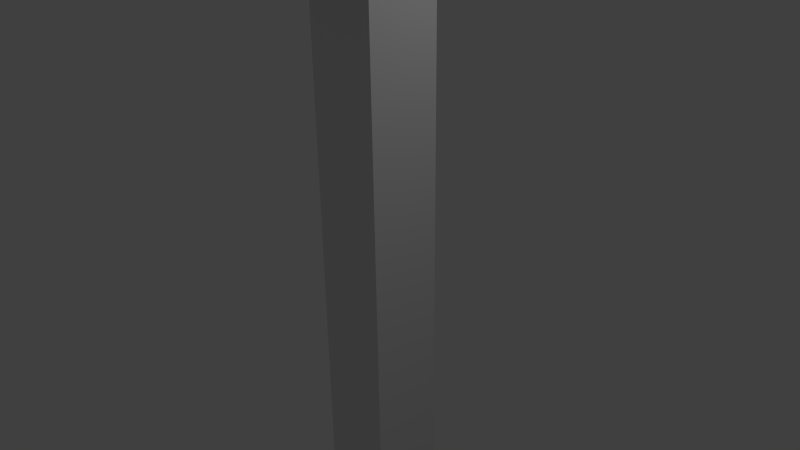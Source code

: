 # Source: LowerResArrow.blend  (saved by Blender 2.71.0; exported with 4.5.12 LTS)
import bpy
from mathutils import Matrix  # noqa: F401  (used for matrix-valued properties, if any)

bpy.ops.wm.read_factory_settings(use_empty=True)
scene = bpy.context.scene
scene.name = 'Scene'

# ---- collections
col_collection_1 = bpy.data.collections.new('Collection 1'); scene.collection.children.link(col_collection_1)

# ---- world
world_world = bpy.data.worlds.new('World'); scene.world = world_world
world_world.color = (0.05088, 0.05088, 0.05088)
world_world.use_sun_shadow = False
world_world.sun_shadow_jitter_overblur = 0.0
world_world.cycles.sampling_method = 'MANUAL'
world_world.cycles.sample_map_resolution = 256

# ---- cameras
cam_camera = bpy.data.cameras.new('Camera')
cam_camera.clip_end = 100.0
cam_camera.lens = 35.0
cam_camera.sensor_width = 32.0
cam_camera.sensor_height = 18.0
cam_camera.ortho_scale = 7.314
cam_camera.dof.focus_distance = 0.0
cam_camera.dof.aperture_fstop = 128.0

# ---- lights
light_lamp = bpy.data.lights.new('Lamp', 'POINT')
light_lamp.transmission_factor = 0.0
light_lamp.cutoff_distance = 30.0
light_lamp.energy = 100.0
light_lamp.shadow_buffer_clip_start = 1.001
light_lamp.shadow_soft_size = 0.1
light_lamp.shadow_maximum_resolution = 0.006
light_lamp.use_absolute_resolution = True
light_lamp.cycles.use_multiple_importance_sampling = False

# ---- meshes
me_cube_002 = bpy.data.meshes.new('Cube.002')
me_cube_002.from_pydata([(-3.471, -2.774, 0.7349), (-3.471, 3.226, 0.7349), (2.529, 3.226, 0.7349), (2.529, -2.774, 0.7349), (-0.5546, 0.1971, 1.135), (-1.44, -0.8396, -1.261), (-1.44, 1.16, -1.261), (0.5599, 1.16, -1.261), (0.5599, -0.8396, -1.261), (-1.44, -0.8396, 0.7394), (-1.44, 1.16, 0.7394), (0.5599, 1.16, 0.7394), (0.5599, -0.8396, 0.7394), (-1.44, -0.8396, -0.2606), (-1.44, 0.1604, 0.7394), (-1.44, 1.16, -0.2606), (-1.44, 0.1604, -1.261), (-0.4401, 1.16, 0.7394), (0.5599, 1.16, -0.2606), (-0.4401, 1.16, -1.261), (0.5599, 0.1604, 0.7394), (0.5599, -0.8396, -0.2606), (0.5599, 0.1604, -1.261), (-0.4401, -0.8396, 0.7394), (-0.4401, -0.8396, -1.261), (-1.44, 0.1604, -0.2606), (-0.4401, 1.16, -0.2606), (0.5599, 0.1604, -0.2606), (-0.4401, -0.8396, -0.2606), (-0.4401, 0.1604, -1.261), (-0.4401, 0.1604, 0.7394)], [], [(0, 1, 2, 3), (4, 1, 0), (4, 2, 1), (4, 3, 2), (4, 0, 3), (10, 15, 25), (11, 18, 26), (12, 21, 27), (9, 13, 28), (6, 19, 29), (11, 17, 30), (9, 14, 13), (10, 17, 15), (11, 20, 18), (12, 23, 21), (5, 16, 24), (12, 20, 23), (25, 16, 5), (25, 15, 16), (15, 6, 16), (26, 19, 6), (26, 18, 19), (18, 7, 19), (27, 22, 7), (27, 21, 22), (21, 8, 22), (28, 24, 8), (28, 13, 24), (13, 5, 24), (29, 22, 8), (29, 19, 22), (19, 7, 22), (30, 14, 9), (30, 17, 14), (17, 10, 14), (13, 25, 5), (13, 14, 25), (14, 10, 25), (15, 26, 6), (15, 17, 26), (17, 11, 26), (18, 27, 7), (18, 20, 27), (20, 12, 27), (21, 28, 8), (21, 23, 28), (23, 9, 28), (24, 29, 8), (24, 16, 29), (16, 6, 29), (23, 30, 9), (23, 20, 30), (20, 11, 30)])
_ca = me_cube_002.color_attributes.new('Col', 'BYTE_COLOR', 'CORNER')
_ca.data.foreach_set('color', [1.0, 1.0, 1.0, 1.0, 1.0, 1.0, 1.0, 1.0, 1.0, 1.0, 1.0, 1.0, 1.0, 1.0, 1.0, 1.0, 1.0, 1.0, 1.0, 1.0, 1.0, 1.0, 1.0, 1.0, 1.0, 1.0, 1.0, 1.0, 1.0, 1.0, 1.0, 1.0, 1.0, 1.0, 1.0, 1.0, 1.0, 1.0, 1.0, 1.0, 1.0, 1.0, 1.0, 1.0, 1.0, 1.0, 1.0, 1.0, 1.0, 1.0, 1.0, 1.0, 1.0, 1.0, 1.0, 1.0, 1.0, 1.0, 1.0, 1.0, 1.0, 1.0, 1.0, 1.0, 1.0, 1.0, 1.0, 1.0, 1.0, 1.0, 1.0, 1.0, 1.0, 1.0, 1.0, 1.0, 1.0, 1.0, 1.0, 1.0, 1.0, 1.0, 1.0, 1.0, 1.0, 1.0, 1.0, 1.0, 0.2195, 0.2051, 1.0, 1.0, 0.5271, 0.5149, 1.0, 1.0, 0.5271, 0.5149, 1.0, 1.0, 1.0, 1.0, 1.0, 1.0, 1.0, 1.0, 1.0, 1.0, 1.0, 1.0, 1.0, 1.0, 1.0, 1.0, 1.0, 1.0, 1.0, 1.0, 1.0, 1.0, 1.0, 1.0, 1.0, 1.0, 1.0, 1.0, 1.0, 1.0, 1.0, 1.0, 1.0, 1.0, 1.0, 1.0, 1.0, 1.0, 1.0, 1.0, 1.0, 1.0, 1.0, 1.0, 1.0, 1.0, 1.0, 1.0, 1.0, 1.0, 1.0, 1.0, 1.0, 1.0, 1.0, 1.0, 1.0, 1.0, 1.0, 1.0, 1.0, 1.0, 1.0, 1.0, 1.0, 1.0, 0.5271, 0.5149, 1.0, 1.0, 1.0, 1.0, 1.0, 1.0, 0.2195, 0.2051, 1.0, 1.0, 0.5271, 0.5149, 1.0, 1.0, 0.5271, 0.5149, 1.0, 1.0, 1.0, 1.0, 1.0, 1.0, 1.0, 1.0, 1.0, 1.0, 1.0, 1.0, 1.0, 1.0, 0.2195, 0.2051, 1.0, 1.0, 0.5271, 0.5149, 1.0, 1.0, 0.5271, 0.5149, 1.0, 1.0, 1.0, 1.0, 1.0, 1.0, 1.0, 1.0, 1.0, 1.0, 1.0, 1.0, 1.0, 1.0, 1.0, 1.0, 1.0, 1.0, 1.0, 1.0, 1.0, 1.0, 1.0, 1.0, 1.0, 1.0, 1.0, 1.0, 1.0, 1.0, 1.0, 1.0, 1.0, 1.0, 1.0, 1.0, 1.0, 1.0, 1.0, 1.0, 1.0, 1.0, 1.0, 1.0, 1.0, 1.0, 1.0, 1.0, 1.0, 1.0, 1.0, 1.0, 1.0, 1.0, 1.0, 1.0, 1.0, 1.0, 1.0, 1.0, 1.0, 1.0, 1.0, 1.0, 1.0, 1.0, 1.0, 1.0, 1.0, 1.0, 1.0, 1.0, 1.0, 1.0, 0.5271, 0.5149, 1.0, 1.0, 1.0, 1.0, 1.0, 1.0, 1.0, 1.0, 1.0, 1.0, 0.5271, 0.5149, 1.0, 1.0, 0.5271, 0.5149, 1.0, 1.0, 1.0, 1.0, 1.0, 1.0, 0.5271, 0.5149, 1.0, 1.0, 1.0, 1.0, 1.0, 1.0, 1.0, 1.0, 1.0, 1.0, 1.0, 1.0, 1.0, 1.0, 1.0, 1.0, 1.0, 1.0, 1.0, 1.0, 1.0, 1.0, 1.0, 1.0, 1.0, 1.0, 1.0, 1.0, 1.0, 1.0, 1.0, 1.0, 1.0, 1.0, 1.0, 1.0, 1.0, 1.0, 1.0, 1.0, 1.0, 1.0, 1.0, 1.0, 1.0, 1.0, 1.0, 1.0, 1.0, 1.0, 1.0, 1.0, 1.0, 1.0, 1.0, 1.0, 1.0, 1.0, 1.0, 1.0, 1.0, 1.0, 1.0, 1.0, 1.0, 1.0, 1.0, 1.0, 1.0, 1.0, 1.0, 1.0, 1.0, 1.0, 1.0, 1.0, 1.0, 1.0, 1.0, 1.0, 1.0, 1.0, 1.0, 1.0, 1.0, 1.0, 1.0, 1.0, 1.0, 1.0, 1.0, 1.0, 1.0, 1.0, 1.0, 1.0, 1.0, 1.0, 1.0, 1.0, 1.0, 1.0, 1.0, 1.0, 1.0, 1.0, 1.0, 1.0, 1.0, 1.0, 1.0, 1.0, 1.0, 1.0, 1.0, 1.0, 1.0, 1.0, 1.0, 1.0, 1.0, 1.0, 1.0, 1.0, 1.0, 1.0, 1.0, 1.0, 1.0, 1.0, 1.0, 1.0, 1.0, 1.0, 1.0, 1.0, 1.0, 1.0, 1.0, 1.0, 1.0, 1.0, 1.0, 1.0, 1.0, 1.0, 1.0, 1.0, 1.0, 1.0, 1.0, 1.0, 1.0, 1.0, 1.0, 1.0, 1.0, 1.0, 1.0, 1.0, 1.0, 1.0, 1.0, 1.0, 1.0, 1.0, 1.0, 1.0, 1.0, 1.0, 1.0, 1.0, 1.0, 1.0, 1.0, 1.0, 1.0, 1.0, 1.0, 1.0, 1.0, 1.0, 1.0, 1.0, 1.0, 1.0, 1.0, 1.0, 1.0, 1.0, 1.0, 1.0, 1.0, 1.0, 0.5271, 0.5149, 1.0, 1.0, 1.0, 1.0, 1.0, 1.0, 1.0, 1.0, 1.0, 1.0, 0.5271, 0.5149, 1.0, 1.0, 0.5271, 0.5149, 1.0, 1.0, 0.5271, 0.5149, 1.0, 1.0, 0.2195, 0.2051, 1.0, 1.0, 0.5271, 0.5149, 1.0, 1.0, 0.5271, 0.5149, 1.0, 1.0, 1.0, 1.0, 1.0, 1.0, 1.0, 1.0, 1.0, 1.0, 0.5271, 0.5149, 1.0, 1.0, 0.5271, 0.5149, 1.0, 1.0, 1.0, 1.0, 1.0, 1.0, 0.5271, 0.5149, 1.0, 1.0, 1.0, 1.0, 1.0, 1.0, 1.0, 1.0, 1.0, 1.0, 1.0, 1.0, 1.0, 1.0, 1.0, 1.0, 1.0, 1.0, 1.0, 1.0, 1.0, 1.0, 1.0, 1.0, 1.0, 1.0, 1.0, 1.0, 1.0, 1.0, 1.0, 1.0, 1.0, 1.0, 1.0, 1.0, 1.0, 1.0, 1.0, 1.0, 1.0, 1.0, 1.0, 1.0, 1.0, 1.0, 0.5271, 0.5149, 1.0, 1.0, 1.0, 1.0, 1.0, 1.0, 1.0, 1.0, 1.0, 1.0, 0.5271, 0.5149, 1.0, 1.0, 0.5271, 0.5149, 1.0, 1.0, 1.0, 1.0, 1.0, 1.0, 0.5271, 0.5149, 1.0, 1.0, 1.0, 1.0, 1.0, 1.0, 1.0, 1.0, 1.0, 1.0])
me_cube_002.use_remesh_preserve_volume = False
me_cube_002.use_remesh_preserve_attributes = False
me_cube_002.use_mirror_vertex_groups = False
me_cube_002.update()

# ---- objects
ob_cube = bpy.data.objects.new('Cube', me_cube_002)
ob_lamp = bpy.data.objects.new('Lamp', light_lamp)
ob_camera = bpy.data.objects.new('Camera', cam_camera)

# ---- transforms, parenting, visibility, modifiers, constraints
ob_cube.location = (0.3777, -0.1271, 0.8636)
ob_cube.scale = (0.5, 0.5, 5.0)
ob_cube.lineart.crease_threshold = 0.0
ob_lamp.location = (4.076, 1.005, 5.904)
ob_lamp.rotation_euler = (0.6503, 0.05522, 1.866)
ob_lamp.lock_rotations_4d = False
ob_lamp.empty_display_type = 'ARROWS'
ob_lamp.color = (0.0, 0.0, 0.0, 0.0)
ob_lamp.lineart.crease_threshold = 0.0
ob_camera.location = (7.481, -6.508, 5.344)
ob_camera.rotation_euler = (1.109, 0.01082, 0.8149)
ob_camera.lock_rotations_4d = False
ob_camera.empty_display_type = 'ARROWS'
ob_camera.color = (0.0, 0.0, 0.0, 0.0)
ob_camera.display_type = 'WIRE'
ob_camera.lineart.crease_threshold = 0.0

# ---- collection membership
col_collection_1.objects.link(ob_cube)
col_collection_1.objects.link(ob_lamp)
col_collection_1.objects.link(ob_camera)

# ---- scene / render settings (as saved in the file)
scene.camera = ob_camera
scene.frame_start = 1; scene.frame_end = 250; scene.frame_set(0)
scene.render.engine = 'BLENDER_EEVEE_NEXT'
scene.render.resolution_percentage = 50
scene.render.dither_intensity = 0.0
scene.cycles.use_denoising = False
scene.cycles.samples = 10
scene.cycles.sampling_pattern = 'TABULATED_SOBOL'
scene.cycles.light_sampling_threshold = 0.0
scene.cycles.use_adaptive_sampling = False
scene.cycles.use_light_tree = False
scene.cycles.blur_glossy = 0.0
scene.cycles.volume_bounces = 1
scene.cycles.pixel_filter_type = 'GAUSSIAN'
scene.cycles.sample_clamp_indirect = 0.0
scene.view_settings.view_transform = 'Standard'
bpy.context.view_layer.update()
